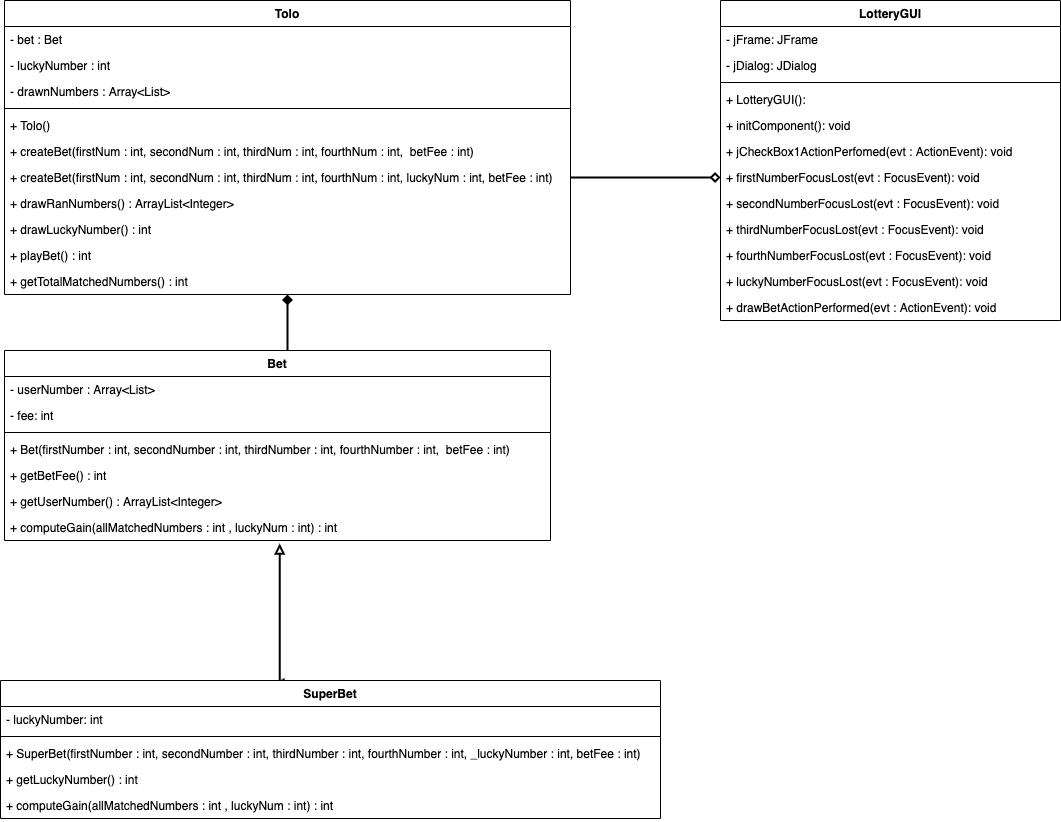

The diagram above was exported from draw.io. Its source (the exported page's mxGraphModel, read from the mxfile embedded in the PNG):
<mxGraphModel dx="513" dy="605" grid="0" gridSize="10" guides="1" tooltips="1" connect="1" arrows="1" fold="1" page="1" pageScale="1" pageWidth="827" pageHeight="1169" background="#ffffff" math="0" shadow="0">
  <root>
    <mxCell id="0" />
    <mxCell id="1" parent="0" />
    <mxCell id="16" style="edgeStyle=orthogonalEdgeStyle;rounded=0;orthogonalLoop=1;jettySize=auto;html=1;exitX=0.429;exitY=-0.014;exitDx=0;exitDy=0;endArrow=block;endFill=0;strokeWidth=2;entryX=0.504;entryY=1.115;entryDx=0;entryDy=0;entryPerimeter=0;exitPerimeter=0;" parent="1" source="2" target="13" edge="1">
      <mxGeometry relative="1" as="geometry">
        <mxPoint x="329" y="770" as="targetPoint" />
        <Array as="points">
          <mxPoint x="333" y="900" />
          <mxPoint x="329" y="900" />
        </Array>
      </mxGeometry>
    </mxCell>
    <mxCell id="2" value="SuperBet" style="swimlane;fontStyle=1;align=center;verticalAlign=top;childLayout=stackLayout;horizontal=1;startSize=26;horizontalStack=0;resizeParent=1;resizeParentMax=0;resizeLast=0;collapsible=1;marginBottom=0;" parent="1" vertex="1">
      <mxGeometry x="50" y="900" width="660" height="138" as="geometry" />
    </mxCell>
    <mxCell id="3" value="- luckyNumber: int" style="text;strokeColor=none;fillColor=none;align=left;verticalAlign=top;spacingLeft=4;spacingRight=4;overflow=hidden;rotatable=0;points=[[0,0.5],[1,0.5]];portConstraint=eastwest;" parent="2" vertex="1">
      <mxGeometry y="26" width="660" height="26" as="geometry" />
    </mxCell>
    <mxCell id="4" value="" style="line;strokeWidth=1;fillColor=none;align=left;verticalAlign=middle;spacingTop=-1;spacingLeft=3;spacingRight=3;rotatable=0;labelPosition=right;points=[];portConstraint=eastwest;" parent="2" vertex="1">
      <mxGeometry y="52" width="660" height="8" as="geometry" />
    </mxCell>
    <mxCell id="5" value="+ SuperBet(firstNumber : int, secondNumber : int, thirdNumber : int, fourthNumber : int, _luckyNumber : int, betFee : int)" style="text;strokeColor=none;fillColor=none;align=left;verticalAlign=top;spacingLeft=4;spacingRight=4;overflow=hidden;rotatable=0;points=[[0,0.5],[1,0.5]];portConstraint=eastwest;" parent="2" vertex="1">
      <mxGeometry y="60" width="660" height="26" as="geometry" />
    </mxCell>
    <mxCell id="7" value="+ getLuckyNumber() : int" style="text;strokeColor=none;fillColor=none;align=left;verticalAlign=top;spacingLeft=4;spacingRight=4;overflow=hidden;rotatable=0;points=[[0,0.5],[1,0.5]];portConstraint=eastwest;" parent="2" vertex="1">
      <mxGeometry y="86" width="660" height="26" as="geometry" />
    </mxCell>
    <mxCell id="6" value="+ computeGain(allMatchedNumbers : int , luckyNum : int) : int" style="text;strokeColor=none;fillColor=none;align=left;verticalAlign=top;spacingLeft=4;spacingRight=4;overflow=hidden;rotatable=0;points=[[0,0.5],[1,0.5]];portConstraint=eastwest;" parent="2" vertex="1">
      <mxGeometry y="112" width="660" height="26" as="geometry" />
    </mxCell>
    <mxCell id="29" style="edgeStyle=orthogonalEdgeStyle;rounded=0;orthogonalLoop=1;jettySize=auto;html=1;exitX=0.5;exitY=0;exitDx=0;exitDy=0;endArrow=diamond;endFill=1;strokeWidth=2;entryX=0.5;entryY=1;entryDx=0;entryDy=0;entryPerimeter=0;" parent="1" source="8" target="24" edge="1">
      <mxGeometry relative="1" as="geometry">
        <mxPoint x="384" y="510" as="targetPoint" />
        <Array as="points">
          <mxPoint x="337" y="580" />
        </Array>
      </mxGeometry>
    </mxCell>
    <mxCell id="8" value="Bet" style="swimlane;fontStyle=1;align=center;verticalAlign=top;childLayout=stackLayout;horizontal=1;startSize=26;horizontalStack=0;resizeParent=1;resizeParentMax=0;resizeLast=0;collapsible=1;marginBottom=0;" parent="1" vertex="1">
      <mxGeometry x="54" y="570" width="546" height="190" as="geometry" />
    </mxCell>
    <mxCell id="9" value="- userNumber : Array&lt;List&gt;" style="text;strokeColor=none;fillColor=none;align=left;verticalAlign=top;spacingLeft=4;spacingRight=4;overflow=hidden;rotatable=0;points=[[0,0.5],[1,0.5]];portConstraint=eastwest;" parent="8" vertex="1">
      <mxGeometry y="26" width="546" height="26" as="geometry" />
    </mxCell>
    <mxCell id="14" value="- fee: int" style="text;strokeColor=none;fillColor=none;align=left;verticalAlign=top;spacingLeft=4;spacingRight=4;overflow=hidden;rotatable=0;points=[[0,0.5],[1,0.5]];portConstraint=eastwest;" parent="8" vertex="1">
      <mxGeometry y="52" width="546" height="26" as="geometry" />
    </mxCell>
    <mxCell id="10" value="" style="line;strokeWidth=1;fillColor=none;align=left;verticalAlign=middle;spacingTop=-1;spacingLeft=3;spacingRight=3;rotatable=0;labelPosition=right;points=[];portConstraint=eastwest;" parent="8" vertex="1">
      <mxGeometry y="78" width="546" height="8" as="geometry" />
    </mxCell>
    <mxCell id="11" value="+ Bet(firstNumber : int, secondNumber : int, thirdNumber : int, fourthNumber : int,  betFee : int)" style="text;strokeColor=none;fillColor=none;align=left;verticalAlign=top;spacingLeft=4;spacingRight=4;overflow=hidden;rotatable=0;points=[[0,0.5],[1,0.5]];portConstraint=eastwest;" parent="8" vertex="1">
      <mxGeometry y="86" width="546" height="26" as="geometry" />
    </mxCell>
    <mxCell id="12" value="+ getBetFee() : int" style="text;strokeColor=none;fillColor=none;align=left;verticalAlign=top;spacingLeft=4;spacingRight=4;overflow=hidden;rotatable=0;points=[[0,0.5],[1,0.5]];portConstraint=eastwest;" parent="8" vertex="1">
      <mxGeometry y="112" width="546" height="26" as="geometry" />
    </mxCell>
    <mxCell id="15" value="+ getUserNumber() : ArrayList&lt;Integer&gt;" style="text;strokeColor=none;fillColor=none;align=left;verticalAlign=top;spacingLeft=4;spacingRight=4;overflow=hidden;rotatable=0;points=[[0,0.5],[1,0.5]];portConstraint=eastwest;" parent="8" vertex="1">
      <mxGeometry y="138" width="546" height="26" as="geometry" />
    </mxCell>
    <mxCell id="13" value="+ computeGain(allMatchedNumbers : int , luckyNum : int) : int" style="text;strokeColor=none;fillColor=none;align=left;verticalAlign=top;spacingLeft=4;spacingRight=4;overflow=hidden;rotatable=0;points=[[0,0.5],[1,0.5]];portConstraint=eastwest;" parent="8" vertex="1">
      <mxGeometry y="164" width="546" height="26" as="geometry" />
    </mxCell>
    <mxCell id="17" value="Tolo" style="swimlane;fontStyle=1;align=center;verticalAlign=top;childLayout=stackLayout;horizontal=1;startSize=26;horizontalStack=0;resizeParent=1;resizeParentMax=0;resizeLast=0;collapsible=1;marginBottom=0;" parent="1" vertex="1">
      <mxGeometry x="54" y="220" width="566" height="294" as="geometry" />
    </mxCell>
    <mxCell id="25" value="- bet : Bet" style="text;strokeColor=none;fillColor=none;align=left;verticalAlign=top;spacingLeft=4;spacingRight=4;overflow=hidden;rotatable=0;points=[[0,0.5],[1,0.5]];portConstraint=eastwest;" parent="17" vertex="1">
      <mxGeometry y="26" width="566" height="26" as="geometry" />
    </mxCell>
    <mxCell id="19" value="- luckyNumber : int" style="text;strokeColor=none;fillColor=none;align=left;verticalAlign=top;spacingLeft=4;spacingRight=4;overflow=hidden;rotatable=0;points=[[0,0.5],[1,0.5]];portConstraint=eastwest;" parent="17" vertex="1">
      <mxGeometry y="52" width="566" height="26" as="geometry" />
    </mxCell>
    <mxCell id="18" value="- drawnNumbers : Array&lt;List&gt;" style="text;strokeColor=none;fillColor=none;align=left;verticalAlign=top;spacingLeft=4;spacingRight=4;overflow=hidden;rotatable=0;points=[[0,0.5],[1,0.5]];portConstraint=eastwest;" parent="17" vertex="1">
      <mxGeometry y="78" width="566" height="26" as="geometry" />
    </mxCell>
    <mxCell id="20" value="" style="line;strokeWidth=1;fillColor=none;align=left;verticalAlign=middle;spacingTop=-1;spacingLeft=3;spacingRight=3;rotatable=0;labelPosition=right;points=[];portConstraint=eastwest;" parent="17" vertex="1">
      <mxGeometry y="104" width="566" height="8" as="geometry" />
    </mxCell>
    <mxCell id="27" value="+ Tolo()" style="text;strokeColor=none;fillColor=none;align=left;verticalAlign=top;spacingLeft=4;spacingRight=4;overflow=hidden;rotatable=0;points=[[0,0.5],[1,0.5]];portConstraint=eastwest;" parent="17" vertex="1">
      <mxGeometry y="112" width="566" height="26" as="geometry" />
    </mxCell>
    <mxCell id="26" value="+ createBet(firstNum : int, secondNum : int, thirdNum : int, fourthNum : int,  betFee : int)" style="text;strokeColor=none;fillColor=none;align=left;verticalAlign=top;spacingLeft=4;spacingRight=4;overflow=hidden;rotatable=0;points=[[0,0.5],[1,0.5]];portConstraint=eastwest;" parent="17" vertex="1">
      <mxGeometry y="138" width="566" height="26" as="geometry" />
    </mxCell>
    <mxCell id="21" value="+ createBet(firstNum : int, secondNum : int, thirdNum : int, fourthNum : int, luckyNum : int, betFee : int)" style="text;strokeColor=none;fillColor=none;align=left;verticalAlign=top;spacingLeft=4;spacingRight=4;overflow=hidden;rotatable=0;points=[[0,0.5],[1,0.5]];portConstraint=eastwest;" parent="17" vertex="1">
      <mxGeometry y="164" width="566" height="26" as="geometry" />
    </mxCell>
    <mxCell id="22" value="+ drawRanNumbers() : ArrayList&lt;Integer&gt;" style="text;strokeColor=none;fillColor=none;align=left;verticalAlign=top;spacingLeft=4;spacingRight=4;overflow=hidden;rotatable=0;points=[[0,0.5],[1,0.5]];portConstraint=eastwest;" parent="17" vertex="1">
      <mxGeometry y="190" width="566" height="26" as="geometry" />
    </mxCell>
    <mxCell id="23" value="+ drawLuckyNumber() : int" style="text;strokeColor=none;fillColor=none;align=left;verticalAlign=top;spacingLeft=4;spacingRight=4;overflow=hidden;rotatable=0;points=[[0,0.5],[1,0.5]];portConstraint=eastwest;" parent="17" vertex="1">
      <mxGeometry y="216" width="566" height="26" as="geometry" />
    </mxCell>
    <mxCell id="28" value="+ playBet() : int" style="text;strokeColor=none;fillColor=none;align=left;verticalAlign=top;spacingLeft=4;spacingRight=4;overflow=hidden;rotatable=0;points=[[0,0.5],[1,0.5]];portConstraint=eastwest;" parent="17" vertex="1">
      <mxGeometry y="242" width="566" height="26" as="geometry" />
    </mxCell>
    <mxCell id="24" value="+ getTotalMatchedNumbers() : int" style="text;strokeColor=none;fillColor=none;align=left;verticalAlign=top;spacingLeft=4;spacingRight=4;overflow=hidden;rotatable=0;points=[[0,0.5],[1,0.5]];portConstraint=eastwest;" parent="17" vertex="1">
      <mxGeometry y="268" width="566" height="26" as="geometry" />
    </mxCell>
    <mxCell id="30" value="LotteryGUI" style="swimlane;fontStyle=1;align=center;verticalAlign=top;childLayout=stackLayout;horizontal=1;startSize=26;horizontalStack=0;resizeParent=1;resizeParentMax=0;resizeLast=0;collapsible=1;marginBottom=0;" parent="1" vertex="1">
      <mxGeometry x="770" y="220" width="340" height="320" as="geometry" />
    </mxCell>
    <mxCell id="31" value="- jFrame: JFrame" style="text;strokeColor=none;fillColor=none;align=left;verticalAlign=top;spacingLeft=4;spacingRight=4;overflow=hidden;rotatable=0;points=[[0,0.5],[1,0.5]];portConstraint=eastwest;" parent="30" vertex="1">
      <mxGeometry y="26" width="340" height="26" as="geometry" />
    </mxCell>
    <mxCell id="34" value="- jDialog: JDialog" style="text;strokeColor=none;fillColor=none;align=left;verticalAlign=top;spacingLeft=4;spacingRight=4;overflow=hidden;rotatable=0;points=[[0,0.5],[1,0.5]];portConstraint=eastwest;" parent="30" vertex="1">
      <mxGeometry y="52" width="340" height="26" as="geometry" />
    </mxCell>
    <mxCell id="32" value="" style="line;strokeWidth=1;fillColor=none;align=left;verticalAlign=middle;spacingTop=-1;spacingLeft=3;spacingRight=3;rotatable=0;labelPosition=right;points=[];portConstraint=eastwest;" parent="30" vertex="1">
      <mxGeometry y="78" width="340" height="8" as="geometry" />
    </mxCell>
    <mxCell id="33" value="+ LotteryGUI():" style="text;strokeColor=none;fillColor=none;align=left;verticalAlign=top;spacingLeft=4;spacingRight=4;overflow=hidden;rotatable=0;points=[[0,0.5],[1,0.5]];portConstraint=eastwest;" parent="30" vertex="1">
      <mxGeometry y="86" width="340" height="26" as="geometry" />
    </mxCell>
    <mxCell id="35" value="+ initComponent(): void" style="text;strokeColor=none;fillColor=none;align=left;verticalAlign=top;spacingLeft=4;spacingRight=4;overflow=hidden;rotatable=0;points=[[0,0.5],[1,0.5]];portConstraint=eastwest;" parent="30" vertex="1">
      <mxGeometry y="112" width="340" height="26" as="geometry" />
    </mxCell>
    <mxCell id="36" value="+ jCheckBox1ActionPerfomed(evt : ActionEvent): void" style="text;strokeColor=none;fillColor=none;align=left;verticalAlign=top;spacingLeft=4;spacingRight=4;overflow=hidden;rotatable=0;points=[[0,0.5],[1,0.5]];portConstraint=eastwest;" parent="30" vertex="1">
      <mxGeometry y="138" width="340" height="26" as="geometry" />
    </mxCell>
    <mxCell id="37" value="+ firstNumberFocusLost(evt : FocusEvent): void" style="text;strokeColor=none;fillColor=none;align=left;verticalAlign=top;spacingLeft=4;spacingRight=4;overflow=hidden;rotatable=0;points=[[0,0.5],[1,0.5]];portConstraint=eastwest;" parent="30" vertex="1">
      <mxGeometry y="164" width="340" height="26" as="geometry" />
    </mxCell>
    <mxCell id="38" value="+ secondNumberFocusLost(evt : FocusEvent): void" style="text;strokeColor=none;fillColor=none;align=left;verticalAlign=top;spacingLeft=4;spacingRight=4;overflow=hidden;rotatable=0;points=[[0,0.5],[1,0.5]];portConstraint=eastwest;" parent="30" vertex="1">
      <mxGeometry y="190" width="340" height="26" as="geometry" />
    </mxCell>
    <mxCell id="39" value="+ thirdNumberFocusLost(evt : FocusEvent): void" style="text;strokeColor=none;fillColor=none;align=left;verticalAlign=top;spacingLeft=4;spacingRight=4;overflow=hidden;rotatable=0;points=[[0,0.5],[1,0.5]];portConstraint=eastwest;" parent="30" vertex="1">
      <mxGeometry y="216" width="340" height="26" as="geometry" />
    </mxCell>
    <mxCell id="40" value="+ fourthNumberFocusLost(evt : FocusEvent): void" style="text;strokeColor=none;fillColor=none;align=left;verticalAlign=top;spacingLeft=4;spacingRight=4;overflow=hidden;rotatable=0;points=[[0,0.5],[1,0.5]];portConstraint=eastwest;" parent="30" vertex="1">
      <mxGeometry y="242" width="340" height="26" as="geometry" />
    </mxCell>
    <mxCell id="41" value="+ luckyNumberFocusLost(evt : FocusEvent): void" style="text;strokeColor=none;fillColor=none;align=left;verticalAlign=top;spacingLeft=4;spacingRight=4;overflow=hidden;rotatable=0;points=[[0,0.5],[1,0.5]];portConstraint=eastwest;" parent="30" vertex="1">
      <mxGeometry y="268" width="340" height="26" as="geometry" />
    </mxCell>
    <mxCell id="42" value="+ drawBetActionPerformed(evt : ActionEvent): void" style="text;strokeColor=none;fillColor=none;align=left;verticalAlign=top;spacingLeft=4;spacingRight=4;overflow=hidden;rotatable=0;points=[[0,0.5],[1,0.5]];portConstraint=eastwest;" parent="30" vertex="1">
      <mxGeometry y="294" width="340" height="26" as="geometry" />
    </mxCell>
    <mxCell id="44" style="edgeStyle=orthogonalEdgeStyle;rounded=0;orthogonalLoop=1;jettySize=auto;html=1;entryX=0;entryY=0.5;entryDx=0;entryDy=0;endArrow=diamond;endFill=0;strokeWidth=2;" parent="1" source="21" target="37" edge="1">
      <mxGeometry relative="1" as="geometry" />
    </mxCell>
  </root>
</mxGraphModel>